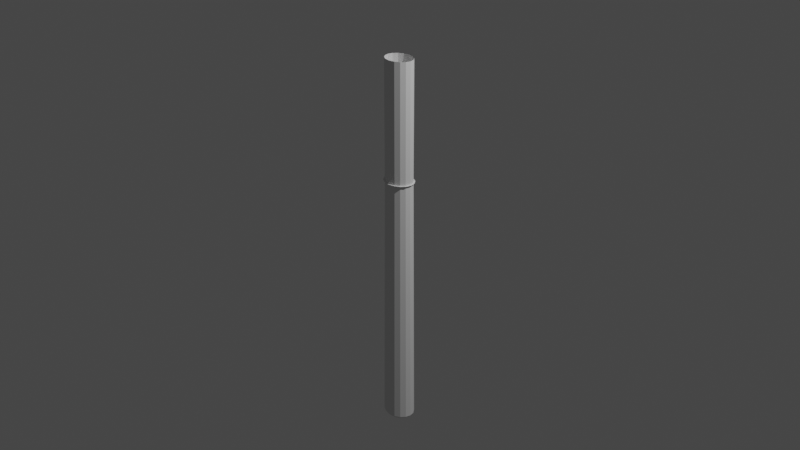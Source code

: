 # Source: Simple_Axe.blend  (saved by Blender 3.4.6; exported with 4.5.12 LTS)
import bpy
from mathutils import Matrix  # noqa: F401  (used for matrix-valued properties, if any)

bpy.ops.wm.read_factory_settings(use_empty=True)
scene = bpy.context.scene
scene.name = 'Scene'

# ---- collections
col_collection = bpy.data.collections.new('Collection'); scene.collection.children.link(col_collection)

# ---- world
world_world = bpy.data.worlds.new('World'); scene.world = world_world
world_world.use_nodes = True; world_world.node_tree.nodes.clear()
_N = world_world.node_tree.nodes; _L = world_world.node_tree.links
n0 = _N.new('ShaderNodeOutputWorld'); n0.name = 'World Output'; n0.location = (300, 300)
n1 = _N.new('ShaderNodeBackground'); n1.name = 'Background'; n1.location = (10, 300)
n1.inputs[0].default_value = (0.05088, 0.05088, 0.05088, 1.0)
_L.new(n1.outputs[0], n0.inputs[0])
n0.is_active_output = True
world_world.color = (0.05088, 0.05088, 0.05088)
world_world.use_sun_shadow = False
world_world.sun_shadow_jitter_overblur = 0.0

# ---- cameras
cam_camera = bpy.data.cameras.new('Camera')
cam_camera.clip_end = 100.0
cam_camera.ortho_scale = 7.314

# ---- lights
light_light = bpy.data.lights.new('Light', 'POINT')
light_light.transmission_factor = 0.0
light_light.energy = 1000.0
light_light.shadow_soft_size = 0.1
light_light.shadow_maximum_resolution = 0.006
light_light.use_absolute_resolution = True

# ---- meshes
me_circle = bpy.data.meshes.new('Circle')
me_circle.from_pydata([(-1.333e-10, 0.1481, -2.336), (-0.05666, 0.1368, -2.336), (-0.1047, 0.1047, -2.336), (-0.1368, 0.05666, -2.336), (-0.1481, -1.293e-10, -2.336), (-0.1368, -0.05666, -2.336), (-0.1047, -0.1047, -2.336), (-0.05666, -0.1368, -2.336), (-1.333e-10, -0.1481, -2.336), (0.05666, -0.1368, -2.336), (0.1047, -0.1047, -2.336), (0.1368, -0.05666, -2.336), (0.1481, -1.293e-10, -2.336), (0.1368, 0.05666, -2.336), (0.1047, 0.1047, -2.336), (0.05666, 0.1368, -2.336), (0.0, 0.13, 0.4261), (-0.04975, 0.1201, 0.4261), (-0.09192, 0.09192, 0.4261), (-0.1201, 0.04975, 0.4261), (-0.13, 0.0, 0.4261), (-0.1201, -0.04975, 0.4261), (-0.09192, -0.09192, 0.4261), (-0.04975, -0.1201, 0.4261), (0.0, -0.13, 0.4261), (0.04975, -0.1201, 0.4261), (0.09192, -0.09192, 0.4261), (0.1201, -0.04975, 0.4261), (0.13, 0.0, 0.4261), (0.1201, 0.04975, 0.4261), (0.09192, 0.09192, 0.4261), (0.04975, 0.1201, 0.4261), (-3.874e-10, 0.1352, -2.356), (-0.05176, 0.125, -2.356), (-0.09563, 0.09563, -2.356), (-0.125, 0.05176, -2.356), (-0.1352, -1.181e-10, -2.356), (-0.125, -0.05176, -2.356), (-0.09563, -0.09563, -2.356), (-0.05176, -0.125, -2.356), (-3.874e-10, -0.1352, -2.356), (0.05176, -0.125, -2.356), (0.09563, -0.09563, -2.356), (0.125, -0.05176, -2.356), (0.1352, -1.181e-10, -2.356), (0.125, 0.05176, -2.356), (0.09563, 0.09563, -2.356), (0.05176, 0.125, -2.356), (-4.493e-10, 0.1132, -2.377), (-0.04333, 0.1046, -2.377), (-0.08007, 0.08007, -2.377), (-0.1046, 0.04333, -2.377), (-0.1132, -2.505e-10, -2.377), (-0.1046, -0.04333, -2.377), (-0.08007, -0.08007, -2.377), (-0.04333, -0.1046, -2.377), (-4.493e-10, -0.1132, -2.377), (0.04333, -0.1046, -2.377), (0.08007, -0.08007, -2.377), (0.1046, -0.04333, -2.377), (0.1132, -2.505e-10, -2.377), (0.1046, 0.04333, -2.377), (0.08007, 0.08007, -2.377), (0.04333, 0.1046, -2.377), (-1.073e-09, 0.0652, -2.389), (-0.02495, 0.06024, -2.389), (-0.0461, 0.0461, -2.389), (-0.06024, 0.02495, -2.389), (-0.0652, -5.393e-10, -2.389), (-0.06024, -0.02495, -2.389), (-0.0461, -0.0461, -2.389), (-0.02495, -0.06024, -2.389), (-1.073e-09, -0.0652, -2.389), (0.02495, -0.06024, -2.389), (0.0461, -0.0461, -2.389), (0.06024, -0.02495, -2.389), (0.0652, -5.393e-10, -2.389), (0.06024, 0.02495, -2.389), (0.0461, 0.0461, -2.389), (0.02495, 0.06024, -2.389), (-9.202e-10, 0.01758, -2.395), (-0.006727, 0.01624, -2.395), (-0.01243, 0.01243, -2.395), (-0.01624, 0.006727, -2.395), (-0.01758, -1.454e-10, -2.395), (-0.01624, -0.006727, -2.395), (-0.01243, -0.01243, -2.395), (-0.006727, -0.01624, -2.395), (-9.202e-10, -0.01758, -2.395), (0.006727, -0.01624, -2.395), (0.01243, -0.01243, -2.395), (0.01624, -0.006727, -2.395), (0.01758, -1.454e-10, -2.395), (0.01624, 0.006727, -2.395), (0.01243, 0.01243, -2.395), (0.006727, 0.01624, -2.395), (0.008789, 0.009216, -2.395), (-2e-09, 0.01009, -2.395), (-0.008789, 0.009216, -2.395), (0.009513, 2.328e-10, -2.395), (6.985e-10, 0.0, -2.395), (-0.009513, 2.328e-10, -2.395), (0.008789, -0.009216, -2.395), (-2.153e-09, -0.01009, -2.395), (-0.008789, -0.009216, -2.395), (-1.149e-10, 0.1456, 0.4261), (-0.0557, 0.1345, 0.4261), (-0.1029, 0.1029, 0.4261), (-0.1345, 0.0557, 0.4261), (-0.1456, -1.115e-10, 0.4261), (-0.1345, -0.0557, 0.4261), (-0.1029, -0.1029, 0.4261), (-0.0557, -0.1345, 0.4261), (-1.149e-10, -0.1456, 0.4261), (0.0557, -0.1345, 0.4261), (0.1029, -0.1029, 0.4261), (0.1345, -0.0557, 0.4261), (0.1456, -1.115e-10, 0.4261), (0.1345, 0.0557, 0.4261), (0.1029, 0.1029, 0.4261), (0.0557, 0.1345, 0.4261), (0.0, 0.13, 1.697), (-0.04975, 0.1201, 1.697), (-0.09192, 0.09192, 1.697), (-0.1201, 0.04975, 1.697), (-0.13, 0.0, 1.697), (-0.1201, -0.04975, 1.697), (-0.09192, -0.09192, 1.697), (-0.04975, -0.1201, 1.697), (0.0, -0.13, 1.697), (0.04975, -0.1201, 1.697), (0.09192, -0.09192, 1.697), (0.1201, -0.04975, 1.697), (0.13, 0.0, 1.697), (0.1201, 0.04975, 1.697), (0.09192, 0.09192, 1.697), (0.04975, 0.1201, 1.697)], [], [(14, 13, 29, 30), (7, 6, 22, 23), (15, 14, 30, 31), (8, 7, 23, 24), (1, 0, 16, 17), (0, 15, 31, 16), (9, 8, 24, 25), (2, 1, 17, 18), (10, 9, 25, 26), (3, 2, 18, 19), (11, 10, 26, 27), (4, 3, 19, 20), (12, 11, 27, 28), (5, 4, 20, 21), (13, 12, 28, 29), (6, 5, 21, 22), (9, 10, 42, 41), (2, 3, 35, 34), (10, 11, 43, 42), (3, 4, 36, 35), (11, 12, 44, 43), (4, 5, 37, 36), (12, 13, 45, 44), (5, 6, 38, 37), (13, 14, 46, 45), (6, 7, 39, 38), (14, 15, 47, 46), (7, 8, 40, 39), (0, 1, 33, 32), (15, 0, 32, 47), (8, 9, 41, 40), (1, 2, 34, 33), (45, 46, 62, 61), (38, 39, 55, 54), (46, 47, 63, 62), (39, 40, 56, 55), (32, 33, 49, 48), (47, 32, 48, 63), (40, 41, 57, 56), (33, 34, 50, 49), (41, 42, 58, 57), (34, 35, 51, 50), (42, 43, 59, 58), (35, 36, 52, 51), (43, 44, 60, 59), (36, 37, 53, 52), (44, 45, 61, 60), (37, 38, 54, 53), (50, 51, 67, 66), (58, 59, 75, 74), (51, 52, 68, 67), (59, 60, 76, 75), (52, 53, 69, 68), (60, 61, 77, 76), (53, 54, 70, 69), (61, 62, 78, 77), (54, 55, 71, 70), (62, 63, 79, 78), (55, 56, 72, 71), (48, 49, 65, 64), (63, 48, 64, 79), (56, 57, 73, 72), (49, 50, 66, 65), (57, 58, 74, 73), (71, 72, 88, 87), (64, 65, 81, 80), (79, 64, 80, 95), (72, 73, 89, 88), (65, 66, 82, 81), (73, 74, 90, 89), (66, 67, 83, 82), (74, 75, 91, 90), (67, 68, 84, 83), (75, 76, 92, 91), (68, 69, 85, 84), (76, 77, 93, 92), (69, 70, 86, 85), (77, 78, 94, 93), (70, 71, 87, 86), (78, 79, 95, 94), (95, 96, 93, 94), (96, 99, 92, 93), (99, 102, 91, 92), (102, 89, 90, 91), (80, 97, 96, 95), (97, 100, 99, 96), (100, 103, 102, 99), (103, 88, 89, 102), (81, 98, 97, 80), (98, 101, 100, 97), (101, 104, 103, 100), (104, 87, 88, 103), (82, 83, 98, 81), (83, 84, 101, 98), (84, 85, 104, 101), (85, 86, 87, 104), (19, 18, 107, 108), (27, 26, 115, 116), (20, 19, 108, 109), (28, 27, 116, 117), (21, 20, 109, 110), (29, 28, 117, 118), (22, 21, 110, 111), (30, 29, 118, 119), (23, 22, 111, 112), (31, 30, 119, 120), (24, 23, 112, 113), (17, 16, 105, 106), (16, 31, 120, 105), (25, 24, 113, 114), (18, 17, 106, 107), (26, 25, 114, 115), (18, 19, 124, 123), (26, 27, 132, 131), (19, 20, 125, 124), (27, 28, 133, 132), (20, 21, 126, 125), (28, 29, 134, 133), (21, 22, 127, 126), (29, 30, 135, 134), (22, 23, 128, 127), (30, 31, 136, 135), (23, 24, 129, 128), (16, 17, 122, 121), (31, 16, 121, 136), (24, 25, 130, 129), (17, 18, 123, 122), (25, 26, 131, 130)])
_uv = me_circle.uv_layers.new(name='UVMap')
_uv.uv.foreach_set('vector', [0.0, 0.0, 0.0, 0.0, 0.0, 0.0, 0.0, 0.0, 0.0, 0.0, 0.0, 0.0, 0.0, 0.0, 0.0, 0.0, 0.0, 0.0, 0.0, 0.0, 0.0, 0.0, 0.0, 0.0, 0.0, 0.0, 0.0, 0.0, 0.0, 0.0, 0.0, 0.0, 0.0, 0.0, 0.0, 0.0, 0.0, 0.0, 0.0, 0.0, 0.0, 0.0, 0.0, 0.0, 0.0, 0.0, 0.0, 0.0, 0.0, 0.0, 0.0, 0.0, 0.0, 0.0, 0.0, 0.0, 0.0, 0.0, 0.0, 0.0, 0.0, 0.0, 0.0, 0.0, 0.0, 0.0, 0.0, 0.0, 0.0, 0.0, 0.0, 0.0, 0.0, 0.0, 0.0, 0.0, 0.0, 0.0, 0.0, 0.0, 0.0, 0.0, 0.0, 0.0, 0.0, 0.0, 0.0, 0.0, 0.0, 0.0, 0.0, 0.0, 0.0, 0.0, 0.0, 0.0, 0.0, 0.0, 0.0, 0.0, 0.0, 0.0, 0.0, 0.0, 0.0, 0.0, 0.0, 0.0, 0.0, 0.0, 0.0, 0.0, 0.0, 0.0, 0.0, 0.0, 0.0, 0.0, 0.0, 0.0, 0.0, 0.0, 0.0, 0.0, 0.0, 0.0, 0.0, 0.0, 0.0, 0.0, 0.0, 0.0, 0.0, 0.0, 0.0, 0.0, 0.0, 0.0, 0.0, 0.0, 0.0, 0.0, 0.0, 0.0, 0.0, 0.0, 0.0, 0.0, 0.0, 0.0, 0.0, 0.0, 0.0, 0.0, 0.0, 0.0, 0.0, 0.0, 0.0, 0.0, 0.0, 0.0, 0.0, 0.0, 0.0, 0.0, 0.0, 0.0, 0.0, 0.0, 0.0, 0.0, 0.0, 0.0, 0.0, 0.0, 0.0, 0.0, 0.0, 0.0, 0.0, 0.0, 0.0, 0.0, 0.0, 0.0, 0.0, 0.0, 0.0, 0.0, 0.0, 0.0, 0.0, 0.0, 0.0, 0.0, 0.0, 0.0, 0.0, 0.0, 0.0, 0.0, 0.0, 0.0, 0.0, 0.0, 0.0, 0.0, 0.0, 0.0, 0.0, 0.0, 0.0, 0.0, 0.0, 0.0, 0.0, 0.0, 0.0, 0.0, 0.0, 0.0, 0.0, 0.0, 0.0, 0.0, 0.0, 0.0, 0.0, 0.0, 0.0, 0.0, 0.0, 0.0, 0.0, 0.0, 0.0, 0.0, 0.0, 0.0, 0.0, 0.0, 0.0, 0.0, 0.0, 0.0, 0.0, 0.0, 0.0, 0.0, 0.0, 0.0, 0.0, 0.0, 0.0, 0.0, 0.0, 0.0, 0.0, 0.0, 0.0, 0.0, 0.0, 0.0, 0.0, 0.0, 0.0, 0.0, 0.0, 0.0, 0.0, 0.0, 0.0, 0.0, 0.0, 0.0, 0.0, 0.0, 0.0, 0.0, 0.0, 0.0, 0.0, 0.0, 0.0, 0.0, 0.0, 0.0, 0.0, 0.0, 0.0, 0.0, 0.0, 0.0, 0.0, 0.0, 0.0, 0.0, 0.0, 0.0, 0.0, 0.0, 0.0, 0.0, 0.0, 0.0, 0.0, 0.0, 0.0, 0.0, 0.0, 0.0, 0.0, 0.0, 0.0, 0.0, 0.0, 0.0, 0.0, 0.0, 0.0, 0.0, 0.0, 0.0, 0.0, 0.0, 0.0, 0.0, 0.0, 0.0, 0.0, 0.0, 0.0, 0.0, 0.0, 0.0, 0.0, 0.0, 0.0, 0.0, 0.0, 0.0, 0.0, 0.0, 0.0, 0.0, 0.0, 0.0, 0.0, 0.0, 0.0, 0.0, 0.0, 0.0, 0.0, 0.0, 0.0, 0.0, 0.0, 0.0, 0.0, 0.0, 0.0, 0.0, 0.0, 0.0, 0.0, 0.0, 0.0, 0.0, 0.0, 0.0, 0.0, 0.0, 0.0, 0.0, 0.0, 0.0, 0.0, 0.0, 0.0, 0.0, 0.0, 0.0, 0.0, 0.0, 0.0, 0.0, 0.0, 0.0, 0.0, 0.0, 0.0, 0.0, 0.0, 0.0, 0.0, 0.0, 0.0, 0.0, 0.0, 0.0, 0.0, 0.0, 0.0, 0.0, 0.0, 0.0, 0.0, 0.0, 0.0, 0.0, 0.0, 0.0, 0.0, 0.0, 0.0, 0.0, 0.0, 0.0, 0.0, 0.0, 0.0, 0.0, 0.0, 0.0, 0.0, 0.0, 0.0, 0.0, 0.0, 0.0, 0.0, 0.0, 0.0, 0.0, 0.0, 0.0, 0.0, 0.0, 0.0, 0.0, 0.0, 0.0, 0.0, 0.0, 0.0, 0.0, 0.0, 0.0, 0.0, 0.0, 0.0, 0.0, 0.0, 0.0, 0.0, 0.0, 0.0, 0.0, 0.0, 0.0, 0.0, 0.0, 0.0, 0.0, 0.0, 0.0, 0.0, 0.0, 0.0, 0.0, 0.0, 0.0, 0.0, 0.0, 0.0, 0.0, 0.0, 0.0, 0.0, 0.0, 0.0, 0.0, 0.0, 0.0, 0.0, 0.0, 0.0, 0.0, 0.0, 0.0, 0.0, 0.0, 0.0, 0.0, 0.0, 0.0, 0.0, 0.0, 0.0, 0.0, 0.0, 0.0, 0.0, 0.0, 0.0, 0.0, 0.0, 0.0, 0.0, 0.0, 0.0, 0.0, 0.0, 0.0, 0.0, 0.0, 0.0, 0.0, 0.0, 0.0, 0.0, 0.0, 0.0, 0.0, 0.0, 0.0, 0.0, 0.0, 0.0, 0.0, 0.0, 0.0, 0.0, 0.0, 0.0, 0.0, 0.0, 0.0, 0.0, 0.0, 0.0, 0.0, 0.0, 0.0, 0.0, 0.0, 0.0, 0.0, 0.0, 0.0, 0.0, 0.0, 0.0, 0.0, 0.0, 0.0, 0.0, 0.0, 0.0, 0.0, 0.0, 0.0, 0.0, 0.0, 0.0, 0.0, 0.0, 0.0, 0.0, 0.0, 0.0, 0.0, 0.0, 0.0, 0.0, 0.0, 0.0, 0.0, 0.0, 0.0, 0.0, 0.0, 0.0, 0.0, 0.0, 0.0, 0.0, 0.0, 0.0, 0.0, 0.0, 0.0, 0.0, 0.0, 0.0, 0.0, 0.0, 0.0, 0.0, 0.0, 0.0, 0.0, 0.0, 0.0, 0.0, 0.0, 0.0, 0.0, 0.0, 0.0, 0.0, 0.0, 0.0, 0.0, 0.0, 0.0, 0.0, 0.0, 0.0, 0.0, 0.0, 0.0, 0.0, 0.0, 0.0, 0.0, 0.0, 0.0, 0.0, 0.0, 0.0, 0.0, 0.0, 0.0, 0.0, 0.0, 0.0, 0.0, 0.0, 0.0, 0.0, 0.0, 0.0, 0.0, 0.0, 0.0, 0.0, 0.0, 0.0, 0.0, 0.0, 0.0, 0.0, 0.0, 0.0, 0.0, 0.0, 0.0, 0.0, 0.0, 0.0, 0.0, 0.0, 0.0, 0.0, 0.0, 0.0, 0.0, 0.0, 0.0, 0.0, 0.0, 0.0, 0.0, 0.0, 0.0, 0.0, 0.0, 0.0, 0.0, 0.0, 0.0, 0.0, 0.0, 0.0, 0.0, 0.0, 0.0, 0.0, 0.0, 0.0, 0.0, 0.0, 0.0, 0.0, 0.0, 0.0, 0.0, 0.0, 0.0, 0.0, 0.0, 0.0, 0.0, 0.0, 0.0, 0.0, 0.0, 0.0, 0.0, 0.0, 0.0, 0.0, 0.0, 0.0, 0.0, 0.0, 0.0, 0.0, 0.0, 0.0, 0.0, 0.0, 0.0, 0.0, 0.0, 0.0, 0.0, 0.0, 0.0, 0.0, 0.0, 0.0, 0.0, 0.0, 0.0, 0.0, 0.0, 0.0, 0.0, 0.0, 0.0, 0.0, 0.0, 0.0, 0.0, 0.0, 0.0, 0.0, 0.0, 0.0, 0.0, 0.0, 0.0, 0.0, 0.0, 0.0, 0.0, 0.0, 0.0, 0.0, 0.0, 0.0, 0.0, 0.0, 0.0, 0.0, 0.0, 0.0, 0.0, 0.0, 0.0, 0.0, 0.0, 0.0, 0.0, 0.0, 0.0, 0.0, 0.0, 0.0, 0.0, 0.0, 0.0, 0.0, 0.0, 0.0, 0.0, 0.0, 0.0, 0.0, 0.0, 0.0, 0.0, 0.0, 0.0, 0.0, 0.0, 0.0, 0.0, 0.0, 0.0, 0.0, 0.0, 0.0, 0.0, 0.0, 0.0, 0.0, 0.0, 0.0, 0.0, 0.0, 0.0, 0.0, 0.0, 0.0, 0.0, 0.0, 0.0, 0.0, 0.0, 0.0, 0.0, 0.0, 0.0, 0.0, 0.0, 0.0, 0.0, 0.0, 0.0, 0.0, 0.0, 0.0, 0.0, 0.0, 0.0, 0.0, 0.0, 0.0, 0.0, 0.0, 0.0, 0.0, 0.0, 0.0, 0.0, 0.0, 0.0, 0.0, 0.0, 0.0, 0.0, 0.0, 0.0, 0.0, 0.0, 0.0, 0.0, 0.0, 0.0, 0.0, 0.0, 0.0, 0.0, 0.0, 0.0, 0.0, 0.0, 0.0, 0.0, 0.0, 0.0, 0.0, 0.0, 0.0, 0.0, 0.0, 0.0, 0.0, 0.0, 0.0, 0.0, 0.0, 0.0, 0.0, 0.0, 0.0, 0.0, 0.0, 0.0, 0.0, 0.0, 0.0, 0.0, 0.0, 0.0, 0.0, 0.0, 0.0, 0.0, 0.0, 0.0, 0.0, 0.0, 0.0, 0.0, 0.0, 0.0, 0.0, 0.0, 0.0, 0.0, 0.0, 0.0, 0.0, 0.0, 0.0, 0.0, 0.0, 0.0, 0.0, 0.0, 0.0, 0.0, 0.0, 0.0, 0.0, 0.0, 0.0, 0.0, 0.0, 0.0, 0.0, 0.0, 0.0, 0.0, 0.0, 0.0, 0.0, 0.0, 0.0, 0.0, 0.0, 0.0, 0.0, 0.0, 0.0, 0.0, 0.0, 0.0, 0.0, 0.0, 0.0, 0.0, 0.0, 0.0, 0.0, 0.0, 0.0, 0.0, 0.0, 0.0, 0.0, 0.0, 0.0, 0.0, 0.0, 0.0, 0.0, 0.0, 0.0, 0.0, 0.0, 0.0, 0.0, 0.0, 0.0, 0.0, 0.0, 0.0, 0.0, 0.0, 0.0, 0.0, 0.0, 0.0, 0.0, 0.0, 0.0, 0.0, 0.0, 0.0, 0.0, 0.0, 0.0, 0.0, 0.0, 0.0, 0.0, 0.0, 0.0, 0.0, 0.0, 0.0, 0.0, 0.0, 0.0, 0.0, 0.0, 0.0, 0.0, 0.0, 0.0, 0.0, 0.0, 0.0, 0.0, 0.0, 0.0, 0.0])
me_circle.update()

# ---- objects
ob_light = bpy.data.objects.new('Light', light_light)
ob_camera = bpy.data.objects.new('Camera', cam_camera)
ob_circle = bpy.data.objects.new('Circle', me_circle)

# ---- transforms, parenting, visibility, modifiers, constraints
ob_light.location = (4.076, 1.005, 5.904)
ob_light.rotation_euler = (0.6503, 0.05522, 1.866)
ob_light.lock_rotations_4d = False
ob_light.empty_display_type = 'ARROWS'
ob_light.color = (0.0, 0.0, 0.0, 0.0)
ob_light.lineart.crease_threshold = 0.0
ob_camera.location = (7.359, -6.926, 4.958)
ob_camera.rotation_euler = (1.109, 0.0, 0.8149)
ob_camera.lock_rotations_4d = False
ob_camera.empty_display_type = 'ARROWS'
ob_camera.color = (0.0, 0.0, 0.0, 0.0)
ob_camera.display_type = 'WIRE'
ob_camera.lineart.crease_threshold = 0.0
ob_circle.location = (0.0, 0.0, 0.0)
ob_circle.scale = (1.213, 1.0, 1.0)

# ---- collection membership
col_collection.objects.link(ob_light)
col_collection.objects.link(ob_camera)
col_collection.objects.link(ob_circle)

# ---- scene / render settings (as saved in the file)
scene.camera = ob_camera
scene.frame_start = 1; scene.frame_end = 250; scene.frame_set(1)
scene.render.engine = 'BLENDER_EEVEE_NEXT'
scene.cycles.sampling_pattern = 'TABULATED_SOBOL'
scene.cycles.use_light_tree = False
scene.view_settings.view_transform = 'Filmic'
bpy.context.view_layer.update()
